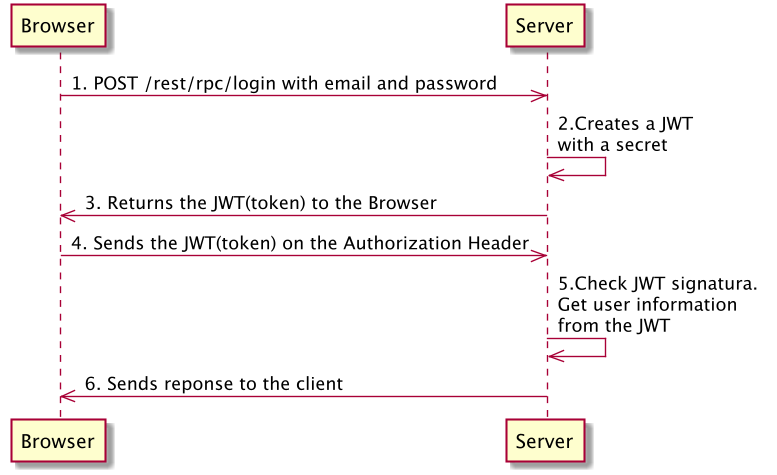

The diagram above was rendered by PlantUML. Its source (embedded in the PNG):
@startuml
scale 768 width
Browser->>Server: 1. POST /rest/rpc/login with email and password
Server->>Server: 2.Creates a JWT \nwith a secret
Server->>Browser: 3. Returns the JWT(token) to the Browser 
Browser->>Server: 4. Sends the JWT(token) on the Authorization Header
Server->>Server: 5.Check JWT signatura. \nGet user information \nfrom the JWT
Server->>Browser: 6. Sends reponse to the client

@enduml